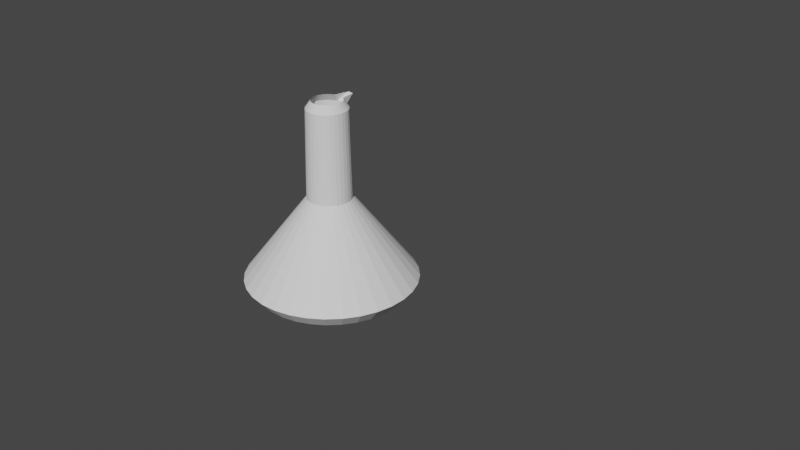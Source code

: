 # Source: lab6_2.blend  (saved by Blender 2.81.16; exported with 4.5.12 LTS)
import bpy
from mathutils import Matrix  # noqa: F401  (used for matrix-valued properties, if any)

bpy.ops.wm.read_factory_settings(use_empty=True)
scene = bpy.context.scene
scene.name = 'Scene'

# ---- collections
col_collection = bpy.data.collections.new('Collection'); scene.collection.children.link(col_collection)

# ---- world
world_world = bpy.data.worlds.new('World'); scene.world = world_world
world_world.use_nodes = True; world_world.node_tree.nodes.clear()
_N = world_world.node_tree.nodes; _L = world_world.node_tree.links
n0 = _N.new('ShaderNodeOutputWorld'); n0.name = 'World Output'; n0.location = (300, 300)
n1 = _N.new('ShaderNodeBackground'); n1.name = 'Background'; n1.location = (10, 300)
n1.inputs[0].default_value = (0.05088, 0.05088, 0.05088, 1.0)
_L.new(n1.outputs[0], n0.inputs[0])
n0.is_active_output = True
world_world.color = (0.05088, 0.05088, 0.05088)
world_world.use_sun_shadow = False
world_world.sun_shadow_jitter_overblur = 0.0

# ---- cameras
cam_camera = bpy.data.cameras.new('Camera')
cam_camera.clip_end = 100.0
cam_camera.ortho_scale = 7.314

# ---- meshes
me_cone = bpy.data.meshes.new('Cone')
me_cone.from_pydata([(2.317e-08, 0.7071, -0.9687), (0.1379, 0.6935, -0.9687), (0.2706, 0.6532, -0.9687), (0.3928, 0.5879, -0.9687), (0.5, 0.5, -0.9687), (0.5879, 0.3928, -0.9687), (0.6532, 0.2706, -0.9687), (0.6935, 0.1379, -0.9687), (0.7071, 1.34e-07, -0.9687), (0.6935, -0.1379, -0.9687), (0.6532, -0.2706, -0.9687), (0.5879, -0.3928, -0.9687), (0.5, -0.5, -0.9687), (0.3928, -0.5879, -0.9687), (0.2706, -0.6532, -0.9687), (0.1379, -0.6935, -0.9687), (-2.072e-07, -0.7071, -0.9687), (-0.1379, -0.6935, -0.9687), (-0.2706, -0.6532, -0.9687), (-0.3928, -0.5879, -0.9687), (-0.5, -0.5, -0.9687), (-0.5879, -0.3928, -0.9687), (-0.6532, -0.2706, -0.9687), (-0.6935, -0.1379, -0.9687), (-0.7071, 7.633e-07, -0.9687), (-0.6935, 0.1379, -0.9687), (-0.6532, 0.2706, -0.9687), (-0.5879, 0.3928, -0.9687), (-0.5, 0.5, -0.9687), (-0.3928, 0.5879, -0.9687), (-0.2706, 0.6532, -0.9687), (-0.1379, 0.6935, -0.9687), (0.02801, -0.1408, 0.8559), (-1.02e-07, -0.1436, 0.8559), (0.05494, 0.1326, 0.8559), (0.07977, 0.1194, 0.8559), (0.02801, 0.2696, 0.8559), (-5.524e-08, 0.2717, 0.8559), (0.05494, -0.1326, 0.8559), (-0.02801, 0.2756, 0.8559), (-0.1408, -0.02801, 0.8559), (-0.1436, 1.386e-07, 0.8559), (-0.07977, -0.1194, 0.8559), (-0.1015, -0.1015, 0.8559), (0.07977, -0.1194, 0.8559), (-0.02801, -0.1408, 0.8559), (-0.1326, -0.05494, 0.8559), (-0.05494, -0.1326, 0.8559), (-0.1194, -0.07977, 0.8559), (0.1194, 0.07977, 0.8559), (0.1326, 0.05494, 0.8559), (0.1408, 0.02801, 0.8559), (0.1015, -0.1015, 0.8559), (0.1436, 1.084e-08, 0.8559), (0.1408, -0.02801, 0.8559), (0.1015, 0.1015, 0.8559), (0.1326, -0.05494, 0.8559), (-0.1015, 0.1015, 0.8559), (-0.07977, 0.1194, 0.8559), (-0.1194, 0.07977, 0.8559), (-0.1408, 0.02801, 0.8559), (-0.05494, 0.1326, 0.8559), (-0.1326, 0.05494, 0.8559), (0.1194, -0.07977, 0.8559), (0.08035, 0.194, -0.0571), (0.04096, 0.2059, -0.0571), (-0.04096, 0.2059, -0.0571), (-0.08035, 0.194, -0.0571), (-0.1167, 0.1746, -0.0571), (-0.1485, 0.1485, -0.0571), (-0.1746, 0.1167, -0.0571), (-0.194, 0.08035, -0.0571), (-0.2059, 0.04096, -0.0571), (-0.21, 2.027e-07, -0.0571), (-0.2059, -0.04096, -0.0571), (-0.1746, -0.1167, -0.0571), (-0.1485, -0.1485, -0.0571), (-0.1167, -0.1746, -0.0571), (-0.08035, -0.194, -0.0571), (-0.04096, -0.2059, -0.0571), (-4.087e-08, -0.21, -0.0571), (0.04096, -0.2059, -0.0571), (0.08035, -0.194, -0.0571), (0.1167, -0.1746, -0.0571), (0.1485, -0.1485, -0.0571), (-0.194, -0.08035, -0.0571), (0.1746, -0.1167, -0.0571), (0.194, -0.08035, -0.0571), (0.2059, -0.04096, -0.0571), (0.21, 1.585e-08, -0.0571), (0.2059, 0.04096, -0.0571), (0.194, 0.08035, -0.0571), (0.1746, 0.1167, -0.0571), (0.1485, 0.1485, -0.0571), (0.1167, 0.1746, -0.0571), (2.754e-08, 0.21, -0.0571), (0.3107, 0.7502, -0.8457), (0.1584, 0.7964, -0.8457), (-0.1584, 0.7964, -0.8457), (-0.3107, 0.7502, -0.8457), (-0.4511, 0.6751, -0.8457), (-0.5741, 0.5741, -0.8457), (-0.6751, 0.4511, -0.8457), (-0.7502, 0.3107, -0.8457), (-0.7964, 0.1584, -0.8457), (-0.812, 7.025e-07, -0.8457), (-0.7964, -0.1584, -0.8457), (-0.6751, -0.4511, -0.8457), (-0.5741, -0.5741, -0.8457), (-0.4511, -0.6751, -0.8457), (-0.3107, -0.7502, -0.8457), (-0.1584, -0.7964, -0.8457), (-2.665e-07, -0.812, -0.8457), (0.1584, -0.7964, -0.8457), (0.3107, -0.7502, -0.8457), (0.4511, -0.6751, -0.8457), (0.5741, -0.5741, -0.8457), (-0.7502, -0.3107, -0.8457), (0.6751, -0.4511, -0.8457), (0.7502, -0.3107, -0.8457), (0.7964, -0.1584, -0.8457), (0.812, -2.027e-08, -0.8457), (0.7964, 0.1584, -0.8457), (0.7502, 0.3107, -0.8457), (0.6751, 0.4511, -0.8457), (0.5741, 0.5741, -0.8457), (0.4511, 0.6751, -0.8457), (-1.909e-09, 0.812, -0.8457), (-1.767e-08, 0.1938, 0.7839), (0.07416, 0.179, 0.7839), (0.03781, 0.1901, 0.7839), (-0.0378, 0.1901, 0.7839), (-0.07416, 0.179, 0.7839), (-0.1077, 0.1611, 0.7839), (-0.137, 0.137, 0.7839), (-0.1611, 0.1077, 0.7839), (-0.179, 0.07416, 0.7839), (-0.1901, 0.03781, 0.7839), (-0.1938, 1.871e-07, 0.7839), (-0.1901, -0.03781, 0.7839), (-0.1611, -0.1077, 0.7839), (-0.137, -0.137, 0.7839), (-0.1077, -0.1611, 0.7839), (-0.07416, -0.179, 0.7839), (-0.03781, -0.1901, 0.7839), (-8.082e-08, -0.1938, 0.7839), (0.03781, -0.1901, 0.7839), (0.07416, -0.179, 0.7839), (0.1077, -0.1611, 0.7839), (0.137, -0.137, 0.7839), (-0.179, -0.07416, 0.7839), (0.1611, -0.1077, 0.7839), (0.179, -0.07416, 0.7839), (0.1901, -0.03781, 0.7839), (0.1938, 1.463e-08, 0.7839), (0.1901, 0.03781, 0.7839), (0.179, 0.07416, 0.7839), (0.1611, 0.1077, 0.7839), (0.137, 0.137, 0.7839), (0.1077, 0.1611, 0.7839)], [], [(128, 37, 36, 130), (130, 36, 34, 129), (129, 34, 35, 159), (159, 35, 55, 158), (158, 55, 49, 157), (157, 49, 50, 156), (156, 50, 51, 155), (155, 51, 53, 154), (154, 53, 54, 153), (153, 54, 56, 152), (152, 56, 63, 151), (151, 63, 52, 149), (149, 52, 44, 148), (148, 44, 38, 147), (147, 38, 32, 146), (146, 32, 33, 145), (145, 33, 45, 144), (144, 45, 47, 143), (143, 47, 42, 142), (142, 42, 43, 141), (141, 43, 48, 140), (140, 48, 46, 150), (150, 46, 40, 139), (139, 40, 41, 138), (138, 41, 60, 137), (137, 60, 62, 136), (136, 62, 59, 135), (135, 59, 57, 134), (134, 57, 58, 133), (133, 58, 61, 132), (132, 61, 39, 131), (131, 39, 37, 128), (0, 1, 2, 3, 4, 5, 6, 7, 8, 9, 10, 11, 12, 13, 14, 15, 16, 17, 18, 19, 20, 21, 22, 23, 24, 25, 26, 27, 28, 29, 30, 31), (98, 66, 95, 127), (99, 67, 66, 98), (100, 68, 67, 99), (101, 69, 68, 100), (102, 70, 69, 101), (103, 71, 70, 102), (104, 72, 71, 103), (105, 73, 72, 104), (106, 74, 73, 105), (117, 85, 74, 106), (107, 75, 85, 117), (108, 76, 75, 107), (109, 77, 76, 108), (110, 78, 77, 109), (111, 79, 78, 110), (112, 80, 79, 111), (113, 81, 80, 112), (114, 82, 81, 113), (115, 83, 82, 114), (116, 84, 83, 115), (118, 86, 84, 116), (119, 87, 86, 118), (120, 88, 87, 119), (121, 89, 88, 120), (122, 90, 89, 121), (123, 91, 90, 122), (124, 92, 91, 123), (125, 93, 92, 124), (126, 94, 93, 125), (96, 64, 94, 126), (97, 65, 64, 96), (127, 95, 65, 97), (0, 127, 97, 1), (1, 97, 96, 2), (2, 96, 126, 3), (3, 126, 125, 4), (4, 125, 124, 5), (5, 124, 123, 6), (6, 123, 122, 7), (7, 122, 121, 8), (8, 121, 120, 9), (9, 120, 119, 10), (10, 119, 118, 11), (11, 118, 116, 12), (12, 116, 115, 13), (13, 115, 114, 14), (14, 114, 113, 15), (15, 113, 112, 16), (16, 112, 111, 17), (17, 111, 110, 18), (18, 110, 109, 19), (19, 109, 108, 20), (20, 108, 107, 21), (21, 107, 117, 22), (22, 117, 106, 23), (23, 106, 105, 24), (24, 105, 104, 25), (25, 104, 103, 26), (26, 103, 102, 27), (27, 102, 101, 28), (28, 101, 100, 29), (29, 100, 99, 30), (30, 99, 98, 31), (31, 98, 127, 0), (66, 131, 128, 95), (67, 132, 131, 66), (68, 133, 132, 67), (69, 134, 133, 68), (70, 135, 134, 69), (71, 136, 135, 70), (72, 137, 136, 71), (73, 138, 137, 72), (74, 139, 138, 73), (85, 150, 139, 74), (75, 140, 150, 85), (76, 141, 140, 75), (77, 142, 141, 76), (78, 143, 142, 77), (79, 144, 143, 78), (80, 145, 144, 79), (81, 146, 145, 80), (82, 147, 146, 81), (83, 148, 147, 82), (84, 149, 148, 83), (86, 151, 149, 84), (87, 152, 151, 86), (88, 153, 152, 87), (89, 154, 153, 88), (90, 155, 154, 89), (91, 156, 155, 90), (92, 157, 156, 91), (93, 158, 157, 92), (94, 159, 158, 93), (64, 129, 159, 94), (65, 130, 129, 64), (95, 128, 130, 65)])
_uv = me_cone.uv_layers.new(name='UVMap')
_uv.uv.foreach_set('vector', [0.25, 0.3203, 0.25, 0.2637, 0.2527, 0.2634, 0.2637, 0.3189, 0.2637, 0.3189, 0.2527, 0.2634, 0.2552, 0.2627, 0.2769, 0.3149, 0.2769, 0.3149, 0.2552, 0.2627, 0.2576, 0.2614, 0.289, 0.3084, 0.289, 0.3084, 0.2576, 0.2614, 0.2597, 0.2597, 0.2997, 0.2997, 0.2997, 0.2997, 0.2597, 0.2597, 0.2614, 0.2576, 0.3084, 0.289, 0.3084, 0.289, 0.2614, 0.2576, 0.2627, 0.2552, 0.3149, 0.2769, 0.3149, 0.2769, 0.2627, 0.2552, 0.2634, 0.2527, 0.3189, 0.2637, 0.3189, 0.2637, 0.2634, 0.2527, 0.2637, 0.25, 0.3203, 0.25, 0.3203, 0.25, 0.2637, 0.25, 0.2634, 0.2473, 0.3189, 0.2363, 0.3189, 0.2363, 0.2634, 0.2473, 0.2627, 0.2448, 0.3149, 0.2231, 0.3149, 0.2231, 0.2627, 0.2448, 0.2614, 0.2424, 0.3084, 0.211, 0.3084, 0.211, 0.2614, 0.2424, 0.2597, 0.2403, 0.2997, 0.2003, 0.2997, 0.2003, 0.2597, 0.2403, 0.2576, 0.2386, 0.289, 0.1916, 0.289, 0.1916, 0.2576, 0.2386, 0.2552, 0.2373, 0.2769, 0.1851, 0.2769, 0.1851, 0.2552, 0.2373, 0.2527, 0.2366, 0.2637, 0.1811, 0.2637, 0.1811, 0.2527, 0.2366, 0.25, 0.2363, 0.25, 0.1797, 0.25, 0.1797, 0.25, 0.2363, 0.2473, 0.2366, 0.2363, 0.1811, 0.2363, 0.1811, 0.2473, 0.2366, 0.2448, 0.2373, 0.2231, 0.1851, 0.2231, 0.1851, 0.2448, 0.2373, 0.2424, 0.2386, 0.211, 0.1916, 0.211, 0.1916, 0.2424, 0.2386, 0.2403, 0.2403, 0.2003, 0.2003, 0.2003, 0.2003, 0.2403, 0.2403, 0.2386, 0.2424, 0.1916, 0.211, 0.1916, 0.211, 0.2386, 0.2424, 0.2373, 0.2448, 0.1851, 0.2231, 0.1851, 0.2231, 0.2373, 0.2448, 0.2366, 0.2473, 0.1811, 0.2363, 0.1811, 0.2363, 0.2366, 0.2473, 0.2363, 0.25, 0.1797, 0.25, 0.1797, 0.25, 0.2363, 0.25, 0.2366, 0.2527, 0.1811, 0.2637, 0.1811, 0.2637, 0.2366, 0.2527, 0.2373, 0.2552, 0.1851, 0.2769, 0.1851, 0.2769, 0.2373, 0.2552, 0.2386, 0.2576, 0.1916, 0.289, 0.1916, 0.289, 0.2386, 0.2576, 0.2403, 0.2597, 0.2003, 0.2997, 0.2003, 0.2997, 0.2403, 0.2597, 0.2424, 0.2614, 0.211, 0.3084, 0.211, 0.3084, 0.2424, 0.2614, 0.2448, 0.2627, 0.2231, 0.3149, 0.2231, 0.3149, 0.2448, 0.2627, 0.2473, 0.2634, 0.2363, 0.3189, 0.2363, 0.3189, 0.2473, 0.2634, 0.25, 0.2637, 0.25, 0.3203, 0.75, 0.49, 0.7968, 0.4854, 0.8418, 0.4717, 0.8833, 0.4496, 0.9197, 0.4197, 0.9496, 0.3833, 0.9717, 0.3418, 0.9854, 0.2968, 0.99, 0.25, 0.9854, 0.2032, 0.9717, 0.1582, 0.9496, 0.1167, 0.9197, 0.08029, 0.8833, 0.05045, 0.8418, 0.02827, 0.7968, 0.01461, 0.75, 0.01, 0.7032, 0.01461, 0.6582, 0.02827, 0.6167, 0.05045, 0.5803, 0.08029, 0.5504, 0.1167, 0.5283, 0.1582, 0.5146, 0.2032, 0.51, 0.25, 0.5146, 0.2968, 0.5283, 0.3418, 0.5504, 0.3833, 0.5803, 0.4197, 0.6167, 0.4496, 0.6582, 0.4717, 0.7032, 0.4854, 0.2142, 0.4299, 0.2253, 0.3744, 0.25, 0.3769, 0.25, 0.4334, 0.1798, 0.4195, 0.2015, 0.3672, 0.2253, 0.3744, 0.2142, 0.4299, 0.1481, 0.4025, 0.1795, 0.3555, 0.2015, 0.3672, 0.1798, 0.4195, 0.1203, 0.3797, 0.1603, 0.3397, 0.1795, 0.3555, 0.1481, 0.4025, 0.09749, 0.3519, 0.1445, 0.3205, 0.1603, 0.3397, 0.1203, 0.3797, 0.08054, 0.3202, 0.1328, 0.2985, 0.1445, 0.3205, 0.09749, 0.3519, 0.0701, 0.2858, 0.1256, 0.2747, 0.1328, 0.2985, 0.08054, 0.3202, 0.06657, 0.25, 0.1231, 0.25, 0.1256, 0.2747, 0.0701, 0.2858, 0.0701, 0.2142, 0.1256, 0.2253, 0.1231, 0.25, 0.06657, 0.25, 0.08054, 0.1798, 0.1328, 0.2015, 0.1256, 0.2253, 0.0701, 0.2142, 0.09749, 0.1481, 0.1445, 0.1795, 0.1328, 0.2015, 0.08054, 0.1798, 0.1203, 0.1203, 0.1603, 0.1603, 0.1445, 0.1795, 0.09749, 0.1481, 0.1481, 0.09749, 0.1795, 0.1445, 0.1603, 0.1603, 0.1203, 0.1203, 0.1798, 0.08054, 0.2015, 0.1328, 0.1795, 0.1445, 0.1481, 0.09749, 0.2142, 0.0701, 0.2253, 0.1256, 0.2015, 0.1328, 0.1798, 0.08054, 0.25, 0.06657, 0.25, 0.1231, 0.2253, 0.1256, 0.2142, 0.0701, 0.2858, 0.0701, 0.2747, 0.1256, 0.25, 0.1231, 0.25, 0.06657, 0.3202, 0.08054, 0.2985, 0.1328, 0.2747, 0.1256, 0.2858, 0.0701, 0.3519, 0.09749, 0.3205, 0.1445, 0.2985, 0.1328, 0.3202, 0.08054, 0.3797, 0.1203, 0.3397, 0.1603, 0.3205, 0.1445, 0.3519, 0.09749, 0.4025, 0.1481, 0.3555, 0.1795, 0.3397, 0.1603, 0.3797, 0.1203, 0.4195, 0.1798, 0.3672, 0.2015, 0.3555, 0.1795, 0.4025, 0.1481, 0.4299, 0.2142, 0.3744, 0.2253, 0.3672, 0.2015, 0.4195, 0.1798, 0.4334, 0.25, 0.3769, 0.25, 0.3744, 0.2253, 0.4299, 0.2142, 0.4299, 0.2858, 0.3744, 0.2747, 0.3769, 0.25, 0.4334, 0.25, 0.4195, 0.3202, 0.3672, 0.2985, 0.3744, 0.2747, 0.4299, 0.2858, 0.4025, 0.3519, 0.3555, 0.3205, 0.3672, 0.2985, 0.4195, 0.3202, 0.3797, 0.3797, 0.3397, 0.3397, 0.3555, 0.3205, 0.4025, 0.3519, 0.3519, 0.4025, 0.3205, 0.3555, 0.3397, 0.3397, 0.3797, 0.3797, 0.3202, 0.4195, 0.2985, 0.3672, 0.3205, 0.3555, 0.3519, 0.4025, 0.2858, 0.4299, 0.2747, 0.3744, 0.2985, 0.3672, 0.3202, 0.4195, 0.25, 0.4334, 0.25, 0.3769, 0.2747, 0.3744, 0.2858, 0.4299, 0.25, 0.49, 0.25, 0.4334, 0.2858, 0.4299, 0.2968, 0.4854, 0.2968, 0.4854, 0.2858, 0.4299, 0.3202, 0.4195, 0.3418, 0.4717, 0.3418, 0.4717, 0.3202, 0.4195, 0.3519, 0.4025, 0.3833, 0.4496, 0.3833, 0.4496, 0.3519, 0.4025, 0.3797, 0.3797, 0.4197, 0.4197, 0.4197, 0.4197, 0.3797, 0.3797, 0.4025, 0.3519, 0.4496, 0.3833, 0.4496, 0.3833, 0.4025, 0.3519, 0.4195, 0.3202, 0.4717, 0.3418, 0.4717, 0.3418, 0.4195, 0.3202, 0.4299, 0.2858, 0.4854, 0.2968, 0.4854, 0.2968, 0.4299, 0.2858, 0.4334, 0.25, 0.49, 0.25, 0.49, 0.25, 0.4334, 0.25, 0.4299, 0.2142, 0.4854, 0.2032, 0.4854, 0.2032, 0.4299, 0.2142, 0.4195, 0.1798, 0.4717, 0.1582, 0.4717, 0.1582, 0.4195, 0.1798, 0.4025, 0.1481, 0.4496, 0.1167, 0.4496, 0.1167, 0.4025, 0.1481, 0.3797, 0.1203, 0.4197, 0.08029, 0.4197, 0.08029, 0.3797, 0.1203, 0.3519, 0.09749, 0.3833, 0.05045, 0.3833, 0.05045, 0.3519, 0.09749, 0.3202, 0.08054, 0.3418, 0.02827, 0.3418, 0.02827, 0.3202, 0.08054, 0.2858, 0.0701, 0.2968, 0.01461, 0.2968, 0.01461, 0.2858, 0.0701, 0.25, 0.06657, 0.25, 0.01, 0.25, 0.01, 0.25, 0.06657, 0.2142, 0.0701, 0.2032, 0.01461, 0.2032, 0.01461, 0.2142, 0.0701, 0.1798, 0.08054, 0.1582, 0.02827, 0.1582, 0.02827, 0.1798, 0.08054, 0.1481, 0.09749, 0.1167, 0.05045, 0.1167, 0.05045, 0.1481, 0.09749, 0.1203, 0.1203, 0.08029, 0.08029, 0.08029, 0.08029, 0.1203, 0.1203, 0.09749, 0.1481, 0.05045, 0.1167, 0.05045, 0.1167, 0.09749, 0.1481, 0.08054, 0.1798, 0.02827, 0.1582, 0.02827, 0.1582, 0.08054, 0.1798, 0.0701, 0.2142, 0.01461, 0.2032, 0.01461, 0.2032, 0.0701, 0.2142, 0.06657, 0.25, 0.01, 0.25, 0.01, 0.25, 0.06657, 0.25, 0.0701, 0.2858, 0.01461, 0.2968, 0.01461, 0.2968, 0.0701, 0.2858, 0.08054, 0.3202, 0.02827, 0.3418, 0.02827, 0.3418, 0.08054, 0.3202, 0.09749, 0.3519, 0.05045, 0.3833, 0.05045, 0.3833, 0.09749, 0.3519, 0.1203, 0.3797, 0.08029, 0.4197, 0.08029, 0.4197, 0.1203, 0.3797, 0.1481, 0.4025, 0.1167, 0.4496, 0.1167, 0.4496, 0.1481, 0.4025, 0.1798, 0.4195, 0.1582, 0.4717, 0.1582, 0.4717, 0.1798, 0.4195, 0.2142, 0.4299, 0.2032, 0.4854, 0.2032, 0.4854, 0.2142, 0.4299, 0.25, 0.4334, 0.25, 0.49, 0.2253, 0.3744, 0.2363, 0.3189, 0.25, 0.3203, 0.25, 0.3769, 0.2015, 0.3672, 0.2231, 0.3149, 0.2363, 0.3189, 0.2253, 0.3744, 0.1795, 0.3555, 0.211, 0.3084, 0.2231, 0.3149, 0.2015, 0.3672, 0.1603, 0.3397, 0.2003, 0.2997, 0.211, 0.3084, 0.1795, 0.3555, 0.1445, 0.3205, 0.1916, 0.289, 0.2003, 0.2997, 0.1603, 0.3397, 0.1328, 0.2985, 0.1851, 0.2769, 0.1916, 0.289, 0.1445, 0.3205, 0.1256, 0.2747, 0.1811, 0.2637, 0.1851, 0.2769, 0.1328, 0.2985, 0.1231, 0.25, 0.1797, 0.25, 0.1811, 0.2637, 0.1256, 0.2747, 0.1256, 0.2253, 0.1811, 0.2363, 0.1797, 0.25, 0.1231, 0.25, 0.1328, 0.2015, 0.1851, 0.2231, 0.1811, 0.2363, 0.1256, 0.2253, 0.1445, 0.1795, 0.1916, 0.211, 0.1851, 0.2231, 0.1328, 0.2015, 0.1603, 0.1603, 0.2003, 0.2003, 0.1916, 0.211, 0.1445, 0.1795, 0.1795, 0.1445, 0.211, 0.1916, 0.2003, 0.2003, 0.1603, 0.1603, 0.2015, 0.1328, 0.2231, 0.1851, 0.211, 0.1916, 0.1795, 0.1445, 0.2253, 0.1256, 0.2363, 0.1811, 0.2231, 0.1851, 0.2015, 0.1328, 0.25, 0.1231, 0.25, 0.1797, 0.2363, 0.1811, 0.2253, 0.1256, 0.2747, 0.1256, 0.2637, 0.1811, 0.25, 0.1797, 0.25, 0.1231, 0.2985, 0.1328, 0.2769, 0.1851, 0.2637, 0.1811, 0.2747, 0.1256, 0.3205, 0.1445, 0.289, 0.1916, 0.2769, 0.1851, 0.2985, 0.1328, 0.3397, 0.1603, 0.2997, 0.2003, 0.289, 0.1916, 0.3205, 0.1445, 0.3555, 0.1795, 0.3084, 0.211, 0.2997, 0.2003, 0.3397, 0.1603, 0.3672, 0.2015, 0.3149, 0.2231, 0.3084, 0.211, 0.3555, 0.1795, 0.3744, 0.2253, 0.3189, 0.2363, 0.3149, 0.2231, 0.3672, 0.2015, 0.3769, 0.25, 0.3203, 0.25, 0.3189, 0.2363, 0.3744, 0.2253, 0.3744, 0.2747, 0.3189, 0.2637, 0.3203, 0.25, 0.3769, 0.25, 0.3672, 0.2985, 0.3149, 0.2769, 0.3189, 0.2637, 0.3744, 0.2747, 0.3555, 0.3205, 0.3084, 0.289, 0.3149, 0.2769, 0.3672, 0.2985, 0.3397, 0.3397, 0.2997, 0.2997, 0.3084, 0.289, 0.3555, 0.3205, 0.3205, 0.3555, 0.289, 0.3084, 0.2997, 0.2997, 0.3397, 0.3397, 0.2985, 0.3672, 0.2769, 0.3149, 0.289, 0.3084, 0.3205, 0.3555, 0.2747, 0.3744, 0.2637, 0.3189, 0.2769, 0.3149, 0.2985, 0.3672, 0.25, 0.3769, 0.25, 0.3203, 0.2637, 0.3189, 0.2747, 0.3744])
me_cone.use_remesh_fix_poles = True
me_cone.use_remesh_preserve_attributes = False
me_cone.use_mirror_vertex_groups = False
me_cone.update()

# ---- objects
ob_camera = bpy.data.objects.new('Camera', cam_camera)
ob_cone = bpy.data.objects.new('Cone', me_cone)

# ---- transforms, parenting, visibility, modifiers, constraints
ob_camera.location = (7.359, -6.926, 4.958)
ob_camera.rotation_euler = (1.109, 0.0, 0.8149)
ob_camera.lock_rotations_4d = False
ob_camera.empty_display_type = 'ARROWS'
ob_camera.color = (0.0, 0.0, 0.0, 0.0)
ob_camera.display_type = 'WIRE'
ob_camera.lineart.crease_threshold = 0.0
ob_cone.location = (0.3811, -1.209, 0.8222)
ob_cone.lineart.crease_threshold = 0.0

# ---- collection membership
col_collection.objects.link(ob_camera)
col_collection.objects.link(ob_cone)

# ---- scene / render settings (as saved in the file)
scene.camera = ob_camera
scene.frame_start = 1; scene.frame_end = 250; scene.frame_set(1)
scene.render.engine = 'BLENDER_EEVEE_NEXT'
scene.cycles.use_denoising = False
scene.cycles.samples = 128
scene.cycles.sampling_pattern = 'TABULATED_SOBOL'
scene.cycles.use_adaptive_sampling = False
scene.cycles.use_light_tree = False
scene.view_settings.view_transform = 'Filmic'
bpy.context.view_layer.update()

# ---- added for rendering (the .blend has no usable light): sun
light_auto_sun = bpy.data.lights.new('AutoSun', 'SUN')
light_auto_sun.energy = 3.0
light_auto_sun.angle = 0.0523599
ob_auto_sun = bpy.data.objects.new('AutoSun', light_auto_sun)
scene.collection.objects.link(ob_auto_sun)
ob_auto_sun.rotation_euler = (0.872665, 0.174533, 0.523599)
bpy.context.view_layer.update()
